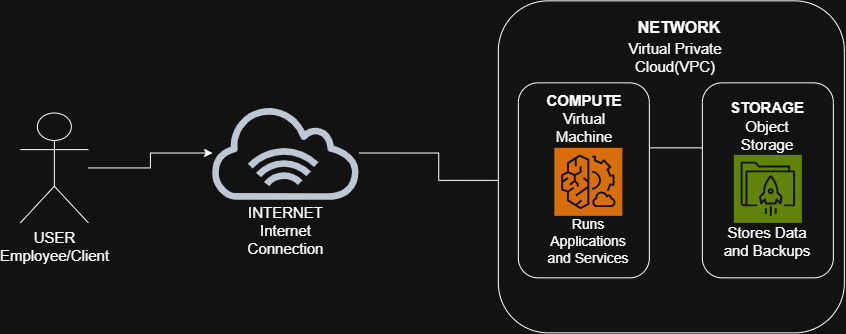

The diagram above was exported from draw.io. Its source (the exported page's mxGraphModel, read from the mxfile embedded in the PNG):
<mxGraphModel dx="1191" dy="694" grid="1" gridSize="10" guides="1" tooltips="1" connect="1" arrows="1" fold="1" page="1" pageScale="1" pageWidth="850" pageHeight="1100" math="0" shadow="0">
  <root>
    <mxCell id="0" />
    <mxCell id="1" parent="0" />
    <mxCell id="HQ8oYpwFvVHMJ7Wy9Gdn-26" edge="1" parent="1" source="HQ8oYpwFvVHMJ7Wy9Gdn-2" style="edgeStyle=orthogonalEdgeStyle;rounded=0;orthogonalLoop=1;jettySize=auto;html=1;" target="HQ8oYpwFvVHMJ7Wy9Gdn-4">
      <mxGeometry relative="1" as="geometry" />
    </mxCell>
    <mxCell id="HQ8oYpwFvVHMJ7Wy9Gdn-2" parent="1" style="shape=umlActor;verticalLabelPosition=bottom;verticalAlign=top;html=1;outlineConnect=0;fontSize=15;" value="USER&lt;div&gt;&lt;font&gt;Employee/Client&lt;/font&gt;&lt;/div&gt;" vertex="1">
      <mxGeometry height="109.85" width="68" x="32" y="160.15" as="geometry" />
    </mxCell>
    <mxCell id="HQ8oYpwFvVHMJ7Wy9Gdn-22" edge="1" parent="1" source="HQ8oYpwFvVHMJ7Wy9Gdn-4" style="edgeStyle=orthogonalEdgeStyle;rounded=0;orthogonalLoop=1;jettySize=auto;html=1;entryX=0;entryY=0.5;entryDx=0;entryDy=0;" target="HQ8oYpwFvVHMJ7Wy9Gdn-9">
      <mxGeometry relative="1" as="geometry" />
    </mxCell>
    <mxCell id="HQ8oYpwFvVHMJ7Wy9Gdn-4" parent="1" style="sketch=0;outlineConnect=0;fontColor=#232F3E;gradientColor=none;fillColor=#232F3D;strokeColor=none;dashed=0;verticalLabelPosition=bottom;verticalAlign=top;align=center;html=1;fontSize=12;fontStyle=0;aspect=fixed;pointerEvents=1;shape=mxgraph.aws4.internet_alt1;" value="" vertex="1">
      <mxGeometry height="94.77" width="154" x="220.5" y="152.69" as="geometry" />
    </mxCell>
    <mxCell id="HQ8oYpwFvVHMJ7Wy9Gdn-7" parent="1" style="text;html=1;whiteSpace=wrap;strokeColor=none;fillColor=none;align=center;verticalAlign=middle;rounded=0;fontSize=15;" value="INTERNET&lt;div&gt;&lt;font&gt;Internet Connection&lt;/font&gt;&lt;/div&gt;" vertex="1">
      <mxGeometry height="30" width="111" x="242" y="263" as="geometry" />
    </mxCell>
    <mxCell id="HQ8oYpwFvVHMJ7Wy9Gdn-8" parent="1" style="rounded=1;whiteSpace=wrap;html=1;" value="" vertex="1">
      <mxGeometry height="332" width="346" x="510" y="48" as="geometry" />
    </mxCell>
    <mxCell id="HQ8oYpwFvVHMJ7Wy9Gdn-21" edge="1" parent="1" source="HQ8oYpwFvVHMJ7Wy9Gdn-9" style="edgeStyle=orthogonalEdgeStyle;rounded=0;orthogonalLoop=1;jettySize=auto;html=1;" target="HQ8oYpwFvVHMJ7Wy9Gdn-18" value="">
      <mxGeometry relative="1" as="geometry">
        <Array as="points">
          <mxPoint x="652.3" y="227.5" />
          <mxPoint x="652.3" y="187.5" />
        </Array>
      </mxGeometry>
    </mxCell>
    <mxCell id="HQ8oYpwFvVHMJ7Wy9Gdn-9" parent="1" style="rounded=1;whiteSpace=wrap;html=1;" value="" vertex="1">
      <mxGeometry height="195" width="131" x="530" y="130" as="geometry" />
    </mxCell>
    <mxCell id="HQ8oYpwFvVHMJ7Wy9Gdn-10" parent="1" style="rounded=1;whiteSpace=wrap;html=1;" value="" vertex="1">
      <mxGeometry height="195" width="131" x="714" y="130" as="geometry" />
    </mxCell>
    <mxCell id="HQ8oYpwFvVHMJ7Wy9Gdn-11" parent="1" style="sketch=0;points=[[0,0,0],[0.25,0,0],[0.5,0,0],[0.75,0,0],[1,0,0],[0,1,0],[0.25,1,0],[0.5,1,0],[0.75,1,0],[1,1,0],[0,0.25,0],[0,0.5,0],[0,0.75,0],[1,0.25,0],[1,0.5,0],[1,0.75,0]];outlineConnect=0;fontColor=#232F3E;fillColor=#ED7100;strokeColor=#ffffff;dashed=0;verticalLabelPosition=bottom;verticalAlign=top;align=center;html=1;fontSize=12;fontStyle=0;aspect=fixed;shape=mxgraph.aws4.resourceIcon;resIcon=mxgraph.aws4.compute_optimizer;" value="" vertex="1">
      <mxGeometry height="68" width="68" x="566" y="194.99999999999997" as="geometry" />
    </mxCell>
    <mxCell id="HQ8oYpwFvVHMJ7Wy9Gdn-12" parent="1" style="sketch=0;points=[[0,0,0],[0.25,0,0],[0.5,0,0],[0.75,0,0],[1,0,0],[0,1,0],[0.25,1,0],[0.5,1,0],[0.75,1,0],[1,1,0],[0,0.25,0],[0,0.5,0],[0,0.75,0],[1,0.25,0],[1,0.5,0],[1,0.75,0]];outlineConnect=0;fontColor=#232F3E;fillColor=#7AA116;strokeColor=#ffffff;dashed=0;verticalLabelPosition=bottom;verticalAlign=top;align=center;html=1;fontSize=12;fontStyle=0;aspect=fixed;shape=mxgraph.aws4.resourceIcon;resIcon=mxgraph.aws4.file_cache;" value="" vertex="1">
      <mxGeometry height="68" width="68" x="745.5" y="202" as="geometry" />
    </mxCell>
    <mxCell id="HQ8oYpwFvVHMJ7Wy9Gdn-13" parent="1" style="text;html=1;whiteSpace=wrap;strokeColor=none;fillColor=none;align=center;verticalAlign=middle;rounded=0;fontSize=16;" value="&lt;b&gt;NETWORK&lt;/b&gt;" vertex="1">
      <mxGeometry height="30" width="60" x="661" y="60" as="geometry" />
    </mxCell>
    <mxCell id="HQ8oYpwFvVHMJ7Wy9Gdn-14" parent="1" style="text;html=1;whiteSpace=wrap;strokeColor=none;fillColor=none;align=center;verticalAlign=middle;rounded=0;fontSize=15;" value="&lt;font&gt;Virtual Private Cloud(VPC)&lt;/font&gt;" vertex="1">
      <mxGeometry height="30" width="154" x="610" y="90" as="geometry" />
    </mxCell>
    <mxCell id="HQ8oYpwFvVHMJ7Wy9Gdn-15" parent="1" style="text;html=1;whiteSpace=wrap;strokeColor=none;fillColor=none;align=center;verticalAlign=middle;rounded=0;fontSize=15;" value="&lt;b&gt;COMPUTE&lt;/b&gt;" vertex="1">
      <mxGeometry height="30" width="60" x="566" y="132.15" as="geometry" />
    </mxCell>
    <mxCell id="HQ8oYpwFvVHMJ7Wy9Gdn-16" parent="1" style="text;html=1;whiteSpace=wrap;strokeColor=none;fillColor=none;align=center;verticalAlign=middle;rounded=0;fontSize=15;" value="&lt;font&gt;Virtual Machine&lt;/font&gt;" vertex="1">
      <mxGeometry height="25" width="60" x="566" y="162.15" as="geometry" />
    </mxCell>
    <mxCell id="HQ8oYpwFvVHMJ7Wy9Gdn-17" parent="1" style="text;html=1;whiteSpace=wrap;strokeColor=none;fillColor=none;align=center;verticalAlign=middle;rounded=0;fontSize=15;" value="&lt;b&gt;STORAGE&lt;/b&gt;" vertex="1">
      <mxGeometry height="30" width="60" x="749.5" y="140" as="geometry" />
    </mxCell>
    <mxCell id="HQ8oYpwFvVHMJ7Wy9Gdn-18" parent="1" style="text;html=1;whiteSpace=wrap;strokeColor=none;fillColor=none;align=center;verticalAlign=middle;rounded=0;fontSize=15;" value="&lt;font&gt;Object Storage&lt;/font&gt;" vertex="1">
      <mxGeometry height="25" width="60" x="749.5" y="170" as="geometry" />
    </mxCell>
    <mxCell id="HQ8oYpwFvVHMJ7Wy9Gdn-19" parent="1" style="text;html=1;whiteSpace=wrap;strokeColor=none;fillColor=none;align=center;verticalAlign=middle;rounded=0;fontSize=14;" value="&lt;font&gt;Runs Applications and Services&lt;/font&gt;" vertex="1">
      <mxGeometry height="25" width="98" x="551" y="276.58" as="geometry" />
    </mxCell>
    <mxCell id="HQ8oYpwFvVHMJ7Wy9Gdn-20" parent="1" style="text;html=1;whiteSpace=wrap;strokeColor=none;fillColor=none;align=center;verticalAlign=middle;rounded=0;fontSize=15;" value="&lt;font&gt;Stores Data and Backups&lt;/font&gt;" vertex="1">
      <mxGeometry height="25" width="98" x="730.5" y="276.58" as="geometry" />
    </mxCell>
  </root>
</mxGraphModel>